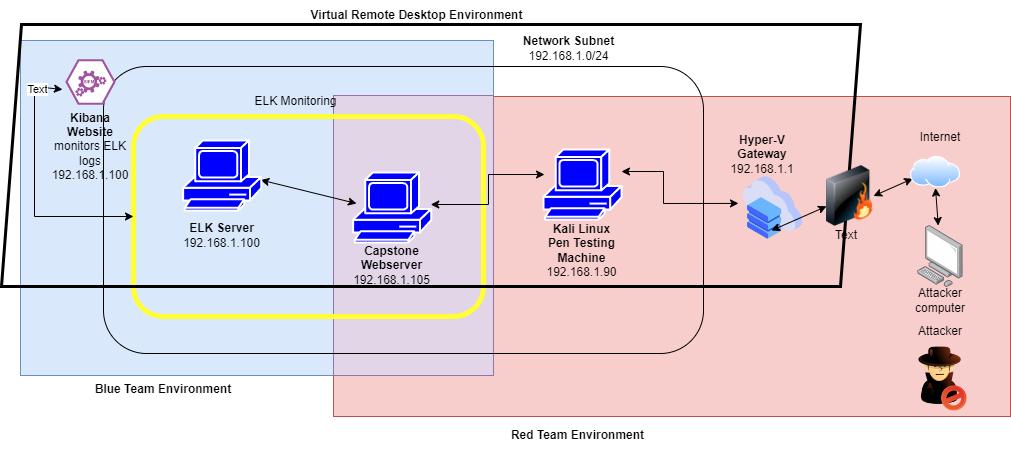

The diagram above was exported from draw.io. Its source (the exported page's mxGraphModel, read from the mxfile embedded in the PNG):
<mxGraphModel dx="2522" dy="705" grid="0" gridSize="10" guides="1" tooltips="1" connect="1" arrows="1" fold="1" page="1" pageScale="1" pageWidth="1100" pageHeight="850" math="0" shadow="0">
  <root>
    <mxCell id="0" />
    <mxCell id="1" parent="0" />
    <mxCell id="vLWx3RMyYuBRidhgves0-16" value="" style="rounded=0;whiteSpace=wrap;html=1;fillColor=#f8cecc;strokeColor=#b85450;" parent="1" vertex="1">
      <mxGeometry x="-754" y="242" width="677" height="320" as="geometry" />
    </mxCell>
    <mxCell id="vLWx3RMyYuBRidhgves0-15" value="" style="rounded=0;whiteSpace=wrap;html=1;fillColor=#dae8fc;strokeColor=#6c8ebf;" parent="1" vertex="1">
      <mxGeometry x="-1067" y="186" width="473" height="335" as="geometry" />
    </mxCell>
    <mxCell id="vLWx3RMyYuBRidhgves0-17" value="" style="rounded=0;whiteSpace=wrap;html=1;fillColor=#e1d5e7;strokeColor=#9673a6;" parent="1" vertex="1">
      <mxGeometry x="-754" y="241" width="160" height="280" as="geometry" />
    </mxCell>
    <mxCell id="vLWx3RMyYuBRidhgves0-11" value="" style="rounded=1;whiteSpace=wrap;html=1;fillColor=none;" parent="1" vertex="1">
      <mxGeometry x="-984" y="212" width="600" height="287" as="geometry" />
    </mxCell>
    <mxCell id="vLWx3RMyYuBRidhgves0-6" value="" style="rounded=1;whiteSpace=wrap;html=1;fillColor=none;strokeColor=#FFFF33;strokeWidth=5;" parent="1" vertex="1">
      <mxGeometry x="-954" y="262" width="350" height="200" as="geometry" />
    </mxCell>
    <mxCell id="vLWx3RMyYuBRidhgves0-5" value="" style="shape=image;html=1;verticalAlign=top;verticalLabelPosition=bottom;labelBackgroundColor=#ffffff;imageAspect=0;aspect=fixed;image=https://cdn2.iconfinder.com/data/icons/woothemes/PNG/intruder.png" parent="1" vertex="1">
      <mxGeometry x="-181.5" y="490" width="69" height="69" as="geometry" />
    </mxCell>
    <mxCell id="vLWx3RMyYuBRidhgves0-7" value="&lt;b&gt;ELK Server&lt;/b&gt;&lt;br&gt;192.168.1.100" style="text;html=1;strokeColor=none;fillColor=none;align=center;verticalAlign=middle;whiteSpace=wrap;rounded=0;" parent="1" vertex="1">
      <mxGeometry x="-906.04" y="360" width="81.36" height="42" as="geometry" />
    </mxCell>
    <mxCell id="vLWx3RMyYuBRidhgves0-8" value="&lt;b&gt;Capstone Webserver&lt;br&gt;&lt;/b&gt;192.168.1.105" style="text;html=1;strokeColor=none;fillColor=none;align=center;verticalAlign=middle;whiteSpace=wrap;rounded=0;" parent="1" vertex="1">
      <mxGeometry x="-739.6800000000001" y="390" width="88.64" height="42" as="geometry" />
    </mxCell>
    <mxCell id="vLWx3RMyYuBRidhgves0-9" value="&lt;b&gt;Kali Linux&lt;br&gt;Pen Testing Machine&lt;br&gt;&lt;/b&gt;192.168.1.90" style="text;html=1;strokeColor=none;fillColor=none;align=center;verticalAlign=middle;whiteSpace=wrap;rounded=0;" parent="1" vertex="1">
      <mxGeometry x="-551.04" y="360" width="91.36" height="72" as="geometry" />
    </mxCell>
    <mxCell id="vLWx3RMyYuBRidhgves0-10" value="&lt;b&gt;Hyper-V Gateway&lt;/b&gt;&lt;br&gt;192.168.1.1" style="text;html=1;strokeColor=none;fillColor=none;align=center;verticalAlign=middle;whiteSpace=wrap;rounded=0;" parent="1" vertex="1">
      <mxGeometry x="-368" y="279" width="86" height="42" as="geometry" />
    </mxCell>
    <mxCell id="vLWx3RMyYuBRidhgves0-12" value="ELK Monitoring" style="text;html=1;strokeColor=none;fillColor=none;align=center;verticalAlign=middle;whiteSpace=wrap;rounded=0;" parent="1" vertex="1">
      <mxGeometry x="-874" y="232" width="165" height="30" as="geometry" />
    </mxCell>
    <mxCell id="vLWx3RMyYuBRidhgves0-18" value="&lt;b&gt;Network Subnet&lt;/b&gt;&lt;br&gt;192.168.1.0/24" style="text;html=1;align=center;verticalAlign=middle;resizable=0;points=[];autosize=1;strokeColor=none;fillColor=none;" parent="1" vertex="1">
      <mxGeometry x="-570" y="178" width="101" height="32" as="geometry" />
    </mxCell>
    <mxCell id="vLWx3RMyYuBRidhgves0-19" value="Attacker" style="text;html=1;strokeColor=none;fillColor=none;align=center;verticalAlign=middle;whiteSpace=wrap;rounded=0;" parent="1" vertex="1">
      <mxGeometry x="-177.00000000000006" y="462" width="60" height="30" as="geometry" />
    </mxCell>
    <mxCell id="vLWx3RMyYuBRidhgves0-20" value="" style="verticalLabelPosition=bottom;sketch=0;html=1;fillColor=#A153A0;strokeColor=#ffffff;verticalAlign=top;align=center;points=[[0,0.5,0],[0.125,0.25,0],[0.25,0,0],[0.5,0,0],[0.75,0,0],[0.875,0.25,0],[1,0.5,0],[0.875,0.75,0],[0.75,1,0],[0.5,1,0],[0.125,0.75,0]];pointerEvents=1;shape=mxgraph.cisco_safe.compositeIcon;bgIcon=mxgraph.cisco_safe.design.blank_device;resIcon=mxgraph.cisco_safe.design.siem_2;" parent="1" vertex="1">
      <mxGeometry x="-1022" y="205" width="50" height="45" as="geometry" />
    </mxCell>
    <mxCell id="vLWx3RMyYuBRidhgves0-21" value="&lt;b&gt;Kibana Website&lt;/b&gt;&lt;br&gt;monitors ELK logs&lt;br&gt;192.168.1.100" style="text;html=1;strokeColor=none;fillColor=none;align=center;verticalAlign=middle;whiteSpace=wrap;rounded=0;" parent="1" vertex="1">
      <mxGeometry x="-1029" y="254" width="64" height="75" as="geometry" />
    </mxCell>
    <mxCell id="vLWx3RMyYuBRidhgves0-25" value="" style="endArrow=classic;startArrow=classic;html=1;rounded=0;exitX=0;exitY=0.5;exitDx=0;exitDy=0;entryX=-0.06;entryY=0.667;entryDx=0;entryDy=0;entryPerimeter=0;" parent="1" source="vLWx3RMyYuBRidhgves0-6" target="vLWx3RMyYuBRidhgves0-20" edge="1">
      <mxGeometry width="50" height="50" relative="1" as="geometry">
        <mxPoint x="-704" y="435" as="sourcePoint" />
        <mxPoint x="-1064" y="351" as="targetPoint" />
        <Array as="points">
          <mxPoint x="-1053" y="362" />
          <mxPoint x="-1053" y="232" />
        </Array>
      </mxGeometry>
    </mxCell>
    <mxCell id="vLWx3RMyYuBRidhgves0-26" value="Text" style="edgeLabel;html=1;align=center;verticalAlign=middle;resizable=0;points=[];" parent="vLWx3RMyYuBRidhgves0-25" vertex="1" connectable="0">
      <mxGeometry x="0.8034" y="-2" relative="1" as="geometry">
        <mxPoint as="offset" />
      </mxGeometry>
    </mxCell>
    <mxCell id="vLWx3RMyYuBRidhgves0-27" value="" style="endArrow=classic;startArrow=classic;html=1;rounded=0;entryX=0.039;entryY=0.397;entryDx=0;entryDy=0;entryPerimeter=0;" parent="1" edge="1">
      <mxGeometry width="50" height="50" relative="1" as="geometry">
        <mxPoint x="-826.73" y="325.4866379324137" as="sourcePoint" />
        <mxPoint x="-730.98647" y="348.9960000000001" as="targetPoint" />
      </mxGeometry>
    </mxCell>
    <mxCell id="vLWx3RMyYuBRidhgves0-28" value="" style="endArrow=classic;startArrow=classic;html=1;rounded=0;entryX=0.013;entryY=0.412;entryDx=0;entryDy=0;entryPerimeter=0;" parent="1" edge="1">
      <mxGeometry width="50" height="50" relative="1" as="geometry">
        <mxPoint x="-656.73" y="349.9966379324137" as="sourcePoint" />
        <mxPoint x="-542.99549" y="320.0160000000001" as="targetPoint" />
        <Array as="points">
          <mxPoint x="-599" y="350" />
          <mxPoint x="-599" y="320" />
        </Array>
      </mxGeometry>
    </mxCell>
    <mxCell id="vLWx3RMyYuBRidhgves0-30" value="" style="endArrow=classic;startArrow=classic;html=1;rounded=0;entryX=1;entryY=0.5;entryDx=0;entryDy=0;exitX=0;exitY=0.75;exitDx=0;exitDy=0;" parent="1" source="MbxR2n4NActa1lx9TVzG-2" edge="1" target="MbxR2n4NActa1lx9TVzG-7">
      <mxGeometry width="50" height="50" relative="1" as="geometry">
        <mxPoint x="-704" y="435" as="sourcePoint" />
        <mxPoint x="-321.00160000000005" y="384.0024000000001" as="targetPoint" />
      </mxGeometry>
    </mxCell>
    <mxCell id="vLWx3RMyYuBRidhgves0-31" value="" style="endArrow=classic;startArrow=classic;html=1;rounded=0;exitX=1.009;exitY=0.368;exitDx=0;exitDy=0;exitPerimeter=0;" parent="1" edge="1">
      <mxGeometry width="50" height="50" relative="1" as="geometry">
        <mxPoint x="-466.03457000000003" y="317.0239999999999" as="sourcePoint" />
        <mxPoint x="-349" y="348.92331288343576" as="targetPoint" />
        <Array as="points">
          <mxPoint x="-424" y="317" />
          <mxPoint x="-424" y="349" />
        </Array>
      </mxGeometry>
    </mxCell>
    <mxCell id="vLWx3RMyYuBRidhgves0-32" value="" style="shape=mxgraph.cisco.computers_and_peripherals.pc;html=1;pointerEvents=1;dashed=0;fillColor=#0000FF;strokeColor=#ffffff;strokeWidth=2;verticalLabelPosition=bottom;verticalAlign=top;align=center;outlineConnect=0;" parent="1" vertex="1">
      <mxGeometry x="-904.36" y="286" width="78" height="70" as="geometry" />
    </mxCell>
    <mxCell id="vLWx3RMyYuBRidhgves0-33" value="" style="shape=mxgraph.cisco.computers_and_peripherals.pc;html=1;pointerEvents=1;dashed=0;fillColor=#0000FF;strokeColor=#ffffff;strokeWidth=2;verticalLabelPosition=bottom;verticalAlign=top;align=center;outlineConnect=0;" parent="1" vertex="1">
      <mxGeometry x="-734.36" y="318" width="78" height="70" as="geometry" />
    </mxCell>
    <mxCell id="vLWx3RMyYuBRidhgves0-34" value="" style="shape=mxgraph.cisco.computers_and_peripherals.pc;html=1;pointerEvents=1;dashed=0;fillColor=#0000FF;strokeColor=#ffffff;strokeWidth=2;verticalLabelPosition=bottom;verticalAlign=top;align=center;outlineConnect=0;" parent="1" vertex="1">
      <mxGeometry x="-544" y="295" width="78" height="70" as="geometry" />
    </mxCell>
    <mxCell id="vLWx3RMyYuBRidhgves0-35" value="" style="shape=image;html=1;verticalAlign=top;verticalLabelPosition=bottom;labelBackgroundColor=#ffffff;imageAspect=0;aspect=fixed;image=https://cdn2.iconfinder.com/data/icons/whcompare-isometric-web-hosting-servers/50/cloud-server-128.png;strokeColor=#FFFF33;strokeWidth=5;fillColor=#0000FF;" parent="1" vertex="1">
      <mxGeometry x="-347" y="321" width="65" height="65" as="geometry" />
    </mxCell>
    <mxCell id="vLWx3RMyYuBRidhgves0-36" value="&lt;b&gt;Red Team Environment&lt;/b&gt;" style="text;html=1;strokeColor=none;fillColor=none;align=center;verticalAlign=middle;whiteSpace=wrap;rounded=0;" parent="1" vertex="1">
      <mxGeometry x="-578" y="562" width="137" height="38" as="geometry" />
    </mxCell>
    <mxCell id="vLWx3RMyYuBRidhgves0-37" value="&lt;b&gt;Blue Team Environment&lt;/b&gt;" style="text;html=1;strokeColor=none;fillColor=none;align=center;verticalAlign=middle;whiteSpace=wrap;rounded=0;" parent="1" vertex="1">
      <mxGeometry x="-1017" y="521" width="186" height="28" as="geometry" />
    </mxCell>
    <mxCell id="Al6u3ROM2dk4idy3BEoI-1" value="" style="shape=parallelogram;perimeter=parallelogramPerimeter;whiteSpace=wrap;html=1;fixedSize=1;fillColor=none;strokeWidth=3;" parent="1" vertex="1">
      <mxGeometry x="-1086" y="170" width="859" height="262" as="geometry" />
    </mxCell>
    <mxCell id="Al6u3ROM2dk4idy3BEoI-2" value="&lt;b&gt;Virtual Remote Desktop Environment&lt;/b&gt;" style="text;html=1;strokeColor=none;fillColor=none;align=center;verticalAlign=middle;whiteSpace=wrap;rounded=0;" parent="1" vertex="1">
      <mxGeometry x="-886" y="146" width="431" height="30" as="geometry" />
    </mxCell>
    <mxCell id="MbxR2n4NActa1lx9TVzG-1" value="" style="points=[];aspect=fixed;html=1;align=center;shadow=0;dashed=0;image;image=img/lib/allied_telesis/computer_and_terminals/Personal_Computer.svg;" vertex="1" parent="1">
      <mxGeometry x="-169.8" y="371.1" width="45.6" height="61.800000000000004" as="geometry" />
    </mxCell>
    <mxCell id="MbxR2n4NActa1lx9TVzG-2" value="" style="aspect=fixed;perimeter=ellipsePerimeter;html=1;align=center;shadow=0;dashed=0;spacingTop=3;image;image=img/lib/active_directory/internet_cloud.svg;" vertex="1" parent="1">
      <mxGeometry x="-177" y="302" width="50" height="31.5" as="geometry" />
    </mxCell>
    <mxCell id="MbxR2n4NActa1lx9TVzG-3" value="" style="endArrow=classic;startArrow=classic;html=1;rounded=0;entryX=0.5;entryY=1;entryDx=0;entryDy=0;" edge="1" parent="1" source="MbxR2n4NActa1lx9TVzG-1" target="MbxR2n4NActa1lx9TVzG-2">
      <mxGeometry width="50" height="50" relative="1" as="geometry">
        <mxPoint x="-161" y="377" as="sourcePoint" />
        <mxPoint x="-111" y="327" as="targetPoint" />
      </mxGeometry>
    </mxCell>
    <mxCell id="MbxR2n4NActa1lx9TVzG-5" value="Attacker computer" style="text;html=1;strokeColor=none;fillColor=none;align=center;verticalAlign=middle;whiteSpace=wrap;rounded=0;" vertex="1" parent="1">
      <mxGeometry x="-177" y="431" width="60" height="30" as="geometry" />
    </mxCell>
    <mxCell id="MbxR2n4NActa1lx9TVzG-6" value="Internet" style="text;html=1;strokeColor=none;fillColor=none;align=center;verticalAlign=middle;whiteSpace=wrap;rounded=0;" vertex="1" parent="1">
      <mxGeometry x="-177" y="268" width="60" height="30" as="geometry" />
    </mxCell>
    <mxCell id="MbxR2n4NActa1lx9TVzG-7" value="" style="image;html=1;image=img/lib/clip_art/networking/Firewall_128x128.png" vertex="1" parent="1">
      <mxGeometry x="-261" y="306" width="47" height="71" as="geometry" />
    </mxCell>
    <mxCell id="MbxR2n4NActa1lx9TVzG-8" value="" style="endArrow=classic;startArrow=classic;html=1;rounded=0;" edge="1" parent="1" target="MbxR2n4NActa1lx9TVzG-7">
      <mxGeometry width="50" height="50" relative="1" as="geometry">
        <mxPoint x="-316" y="376" as="sourcePoint" />
        <mxPoint x="-266" y="326" as="targetPoint" />
      </mxGeometry>
    </mxCell>
    <mxCell id="MbxR2n4NActa1lx9TVzG-9" value="Text" style="text;html=1;strokeColor=none;fillColor=none;align=center;verticalAlign=middle;whiteSpace=wrap;rounded=0;" vertex="1" parent="1">
      <mxGeometry x="-271" y="366" width="60" height="30" as="geometry" />
    </mxCell>
  </root>
</mxGraphModel>